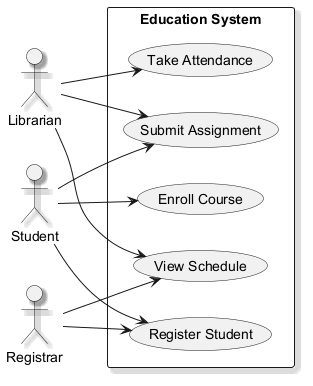

The diagram above was rendered by PlantUML. Its source (embedded in the PNG):
@startuml
skinparam backgroundColor #FFFFFF
skinparam classBackgroundColor #F3E5F5
skinparam classBorderColor #6A1B9A
skinparam shadowing true
left to right direction
actor "Librarian" as L
actor "Student" as S
actor "Registrar" as R
rectangle "Education System" {
  usecase "View Schedule" as UC_ViewSchedule
  usecase "Enroll Course" as UC_EnrollCourse
  usecase "Take Attendance" as UC_TakeAttendance
  usecase "Submit Assignment" as UC_SubmitAssignment
  usecase "Register Student" as UC_RegisterStudent
}
L --> UC_ViewSchedule
L --> UC_SubmitAssignment
L --> UC_TakeAttendance
S --> UC_RegisterStudent
S --> UC_SubmitAssignment
S --> UC_EnrollCourse
R --> UC_RegisterStudent
R --> UC_ViewSchedule
@enduml